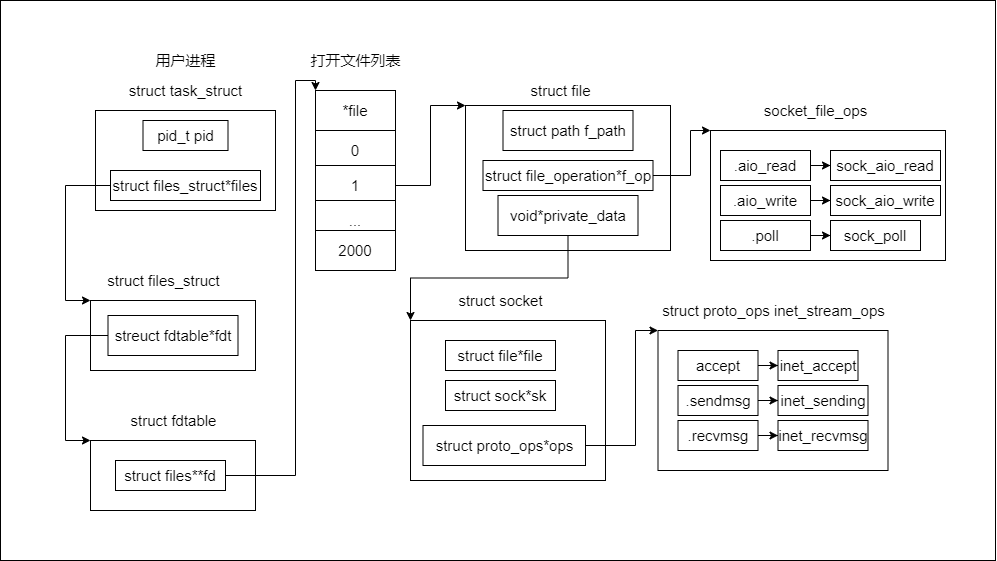

The diagram above was exported from draw.io. Its source (the exported page's mxGraphModel, read from the mxfile embedded in the PNG):
<mxGraphModel dx="1150" dy="1850" grid="1" gridSize="10" guides="1" tooltips="1" connect="1" arrows="1" fold="1" page="1" pageScale="1" pageWidth="827" pageHeight="1169" math="0" shadow="0">
  <root>
    <mxCell id="0" />
    <mxCell id="1" parent="0" />
    <mxCell id="f2OlT8qAbnTOIdzyrEvH-59" value="" style="rounded=0;whiteSpace=wrap;html=1;fontSize=15;" vertex="1" parent="1">
      <mxGeometry x="45" y="120" width="995" height="560" as="geometry" />
    </mxCell>
    <mxCell id="f2OlT8qAbnTOIdzyrEvH-2" value="" style="rounded=0;whiteSpace=wrap;html=1;" vertex="1" parent="1">
      <mxGeometry x="140" y="230" width="180" height="100" as="geometry" />
    </mxCell>
    <mxCell id="f2OlT8qAbnTOIdzyrEvH-3" value="&lt;font style=&quot;font-size: 15px&quot;&gt;用户进程&lt;/font&gt;" style="text;html=1;align=center;verticalAlign=middle;resizable=0;points=[];autosize=1;strokeColor=none;fillColor=none;" vertex="1" parent="1">
      <mxGeometry x="190" y="170" width="80" height="20" as="geometry" />
    </mxCell>
    <mxCell id="f2OlT8qAbnTOIdzyrEvH-4" value="struct task_struct" style="text;html=1;align=center;verticalAlign=middle;resizable=0;points=[];autosize=1;strokeColor=none;fillColor=none;fontSize=15;" vertex="1" parent="1">
      <mxGeometry x="165" y="200" width="130" height="20" as="geometry" />
    </mxCell>
    <mxCell id="f2OlT8qAbnTOIdzyrEvH-5" value="pid_t pid" style="rounded=0;whiteSpace=wrap;html=1;fontSize=15;" vertex="1" parent="1">
      <mxGeometry x="187.5" y="240" width="85" height="30" as="geometry" />
    </mxCell>
    <mxCell id="f2OlT8qAbnTOIdzyrEvH-6" style="edgeStyle=orthogonalEdgeStyle;rounded=0;orthogonalLoop=1;jettySize=auto;html=1;entryX=0;entryY=0;entryDx=0;entryDy=0;fontSize=15;" edge="1" parent="1" source="f2OlT8qAbnTOIdzyrEvH-7" target="f2OlT8qAbnTOIdzyrEvH-8">
      <mxGeometry relative="1" as="geometry">
        <Array as="points">
          <mxPoint x="110" y="305" />
          <mxPoint x="110" y="420" />
        </Array>
      </mxGeometry>
    </mxCell>
    <mxCell id="f2OlT8qAbnTOIdzyrEvH-7" value="struct files_struct*files" style="rounded=0;whiteSpace=wrap;html=1;fontSize=15;" vertex="1" parent="1">
      <mxGeometry x="155" y="290" width="150" height="30" as="geometry" />
    </mxCell>
    <mxCell id="f2OlT8qAbnTOIdzyrEvH-8" value="" style="rounded=0;whiteSpace=wrap;html=1;fontSize=15;" vertex="1" parent="1">
      <mxGeometry x="135" y="420" width="165" height="70" as="geometry" />
    </mxCell>
    <mxCell id="f2OlT8qAbnTOIdzyrEvH-9" value="struct files_struct" style="text;html=1;align=center;verticalAlign=middle;resizable=0;points=[];autosize=1;strokeColor=none;fillColor=none;fontSize=15;" vertex="1" parent="1">
      <mxGeometry x="142.5" y="390" width="130" height="20" as="geometry" />
    </mxCell>
    <mxCell id="f2OlT8qAbnTOIdzyrEvH-10" style="edgeStyle=orthogonalEdgeStyle;rounded=0;orthogonalLoop=1;jettySize=auto;html=1;entryX=0;entryY=0;entryDx=0;entryDy=0;fontSize=15;" edge="1" parent="1" source="f2OlT8qAbnTOIdzyrEvH-11" target="f2OlT8qAbnTOIdzyrEvH-12">
      <mxGeometry relative="1" as="geometry">
        <Array as="points">
          <mxPoint x="110" y="455" />
          <mxPoint x="110" y="560" />
        </Array>
      </mxGeometry>
    </mxCell>
    <mxCell id="f2OlT8qAbnTOIdzyrEvH-11" value="streuct fdtable*fdt" style="rounded=0;whiteSpace=wrap;html=1;fontSize=15;" vertex="1" parent="1">
      <mxGeometry x="152.5" y="435" width="130" height="40" as="geometry" />
    </mxCell>
    <mxCell id="f2OlT8qAbnTOIdzyrEvH-12" value="" style="rounded=0;whiteSpace=wrap;html=1;fontSize=15;" vertex="1" parent="1">
      <mxGeometry x="135" y="560" width="165" height="70" as="geometry" />
    </mxCell>
    <mxCell id="f2OlT8qAbnTOIdzyrEvH-13" style="edgeStyle=orthogonalEdgeStyle;rounded=0;orthogonalLoop=1;jettySize=auto;html=1;entryX=0;entryY=0;entryDx=0;entryDy=0;fontSize=15;" edge="1" parent="1" source="f2OlT8qAbnTOIdzyrEvH-14" target="f2OlT8qAbnTOIdzyrEvH-16">
      <mxGeometry relative="1" as="geometry">
        <Array as="points">
          <mxPoint x="340" y="595" />
          <mxPoint x="340" y="200" />
          <mxPoint x="360" y="200" />
        </Array>
      </mxGeometry>
    </mxCell>
    <mxCell id="f2OlT8qAbnTOIdzyrEvH-14" value="struct files**fd" style="rounded=0;whiteSpace=wrap;html=1;fontSize=15;" vertex="1" parent="1">
      <mxGeometry x="160" y="580" width="110" height="30" as="geometry" />
    </mxCell>
    <mxCell id="f2OlT8qAbnTOIdzyrEvH-15" value="struct fdtable" style="text;html=1;align=center;verticalAlign=middle;resizable=0;points=[];autosize=1;strokeColor=none;fillColor=none;fontSize=15;" vertex="1" parent="1">
      <mxGeometry x="167.5" y="530" width="100" height="20" as="geometry" />
    </mxCell>
    <mxCell id="f2OlT8qAbnTOIdzyrEvH-16" value="*file" style="rounded=0;whiteSpace=wrap;html=1;fontSize=15;" vertex="1" parent="1">
      <mxGeometry x="360" y="210" width="80" height="40" as="geometry" />
    </mxCell>
    <mxCell id="f2OlT8qAbnTOIdzyrEvH-17" value="0" style="rounded=0;whiteSpace=wrap;html=1;fontSize=15;" vertex="1" parent="1">
      <mxGeometry x="360" y="250" width="80" height="40" as="geometry" />
    </mxCell>
    <mxCell id="f2OlT8qAbnTOIdzyrEvH-40" style="edgeStyle=orthogonalEdgeStyle;rounded=0;orthogonalLoop=1;jettySize=auto;html=1;entryX=0;entryY=0;entryDx=0;entryDy=0;fontSize=15;" edge="1" parent="1" source="f2OlT8qAbnTOIdzyrEvH-18" target="f2OlT8qAbnTOIdzyrEvH-22">
      <mxGeometry relative="1" as="geometry">
        <Array as="points">
          <mxPoint x="475" y="305" />
          <mxPoint x="475" y="225" />
        </Array>
      </mxGeometry>
    </mxCell>
    <mxCell id="f2OlT8qAbnTOIdzyrEvH-18" value="1" style="rounded=0;whiteSpace=wrap;html=1;fontSize=15;" vertex="1" parent="1">
      <mxGeometry x="360" y="285" width="80" height="40" as="geometry" />
    </mxCell>
    <mxCell id="f2OlT8qAbnTOIdzyrEvH-19" value="..." style="rounded=0;whiteSpace=wrap;html=1;fontSize=15;" vertex="1" parent="1">
      <mxGeometry x="360" y="320" width="80" height="40" as="geometry" />
    </mxCell>
    <mxCell id="f2OlT8qAbnTOIdzyrEvH-20" value="2000" style="rounded=0;whiteSpace=wrap;html=1;fontSize=15;" vertex="1" parent="1">
      <mxGeometry x="360" y="350" width="80" height="40" as="geometry" />
    </mxCell>
    <mxCell id="f2OlT8qAbnTOIdzyrEvH-21" value="打开文件列表" style="text;html=1;align=center;verticalAlign=middle;resizable=0;points=[];autosize=1;strokeColor=none;fillColor=none;fontSize=15;" vertex="1" parent="1">
      <mxGeometry x="345" y="170" width="110" height="20" as="geometry" />
    </mxCell>
    <mxCell id="f2OlT8qAbnTOIdzyrEvH-22" value="" style="rounded=0;whiteSpace=wrap;html=1;" vertex="1" parent="1">
      <mxGeometry x="510" y="225" width="205" height="145" as="geometry" />
    </mxCell>
    <mxCell id="f2OlT8qAbnTOIdzyrEvH-23" value="&lt;font style=&quot;font-size: 15px&quot;&gt;struct file&lt;/font&gt;" style="text;html=1;align=center;verticalAlign=middle;resizable=0;points=[];autosize=1;strokeColor=none;fillColor=none;" vertex="1" parent="1">
      <mxGeometry x="565" y="200" width="80" height="20" as="geometry" />
    </mxCell>
    <mxCell id="f2OlT8qAbnTOIdzyrEvH-24" value="struct path f_path" style="rounded=0;whiteSpace=wrap;html=1;fontSize=15;" vertex="1" parent="1">
      <mxGeometry x="547.5" y="230" width="130" height="40" as="geometry" />
    </mxCell>
    <mxCell id="f2OlT8qAbnTOIdzyrEvH-38" style="edgeStyle=orthogonalEdgeStyle;rounded=0;orthogonalLoop=1;jettySize=auto;html=1;fontSize=15;entryX=0;entryY=0;entryDx=0;entryDy=0;" edge="1" parent="1" source="f2OlT8qAbnTOIdzyrEvH-25" target="f2OlT8qAbnTOIdzyrEvH-27">
      <mxGeometry relative="1" as="geometry">
        <mxPoint x="745" y="269.9999999999999" as="targetPoint" />
        <Array as="points">
          <mxPoint x="735" y="295" />
          <mxPoint x="735" y="250" />
        </Array>
      </mxGeometry>
    </mxCell>
    <mxCell id="f2OlT8qAbnTOIdzyrEvH-25" value="struct file_operation*f_op" style="rounded=0;whiteSpace=wrap;html=1;fontSize=15;" vertex="1" parent="1">
      <mxGeometry x="527.5" y="280" width="170" height="30" as="geometry" />
    </mxCell>
    <mxCell id="f2OlT8qAbnTOIdzyrEvH-46" style="edgeStyle=orthogonalEdgeStyle;rounded=0;orthogonalLoop=1;jettySize=auto;html=1;entryX=0;entryY=0;entryDx=0;entryDy=0;fontSize=15;" edge="1" parent="1" source="f2OlT8qAbnTOIdzyrEvH-26" target="f2OlT8qAbnTOIdzyrEvH-41">
      <mxGeometry relative="1" as="geometry" />
    </mxCell>
    <mxCell id="f2OlT8qAbnTOIdzyrEvH-26" value="void*private_data" style="rounded=0;whiteSpace=wrap;html=1;fontSize=15;" vertex="1" parent="1">
      <mxGeometry x="542.5" y="315" width="140" height="40" as="geometry" />
    </mxCell>
    <mxCell id="f2OlT8qAbnTOIdzyrEvH-27" value="" style="rounded=0;whiteSpace=wrap;html=1;fontSize=15;" vertex="1" parent="1">
      <mxGeometry x="755" y="250" width="235" height="130" as="geometry" />
    </mxCell>
    <mxCell id="f2OlT8qAbnTOIdzyrEvH-28" value="socket_file_ops" style="text;html=1;align=center;verticalAlign=middle;resizable=0;points=[];autosize=1;strokeColor=none;fillColor=none;fontSize=15;" vertex="1" parent="1">
      <mxGeometry x="800" y="220" width="120" height="20" as="geometry" />
    </mxCell>
    <mxCell id="f2OlT8qAbnTOIdzyrEvH-35" style="edgeStyle=orthogonalEdgeStyle;rounded=0;orthogonalLoop=1;jettySize=auto;html=1;entryX=0;entryY=0.5;entryDx=0;entryDy=0;fontSize=15;" edge="1" parent="1" source="f2OlT8qAbnTOIdzyrEvH-29" target="f2OlT8qAbnTOIdzyrEvH-32">
      <mxGeometry relative="1" as="geometry" />
    </mxCell>
    <mxCell id="f2OlT8qAbnTOIdzyrEvH-29" value=".aio_read" style="rounded=0;whiteSpace=wrap;html=1;fontSize=15;" vertex="1" parent="1">
      <mxGeometry x="765" y="270" width="90" height="30" as="geometry" />
    </mxCell>
    <mxCell id="f2OlT8qAbnTOIdzyrEvH-36" style="edgeStyle=orthogonalEdgeStyle;rounded=0;orthogonalLoop=1;jettySize=auto;html=1;entryX=0;entryY=0.5;entryDx=0;entryDy=0;fontSize=15;" edge="1" parent="1" source="f2OlT8qAbnTOIdzyrEvH-30" target="f2OlT8qAbnTOIdzyrEvH-33">
      <mxGeometry relative="1" as="geometry" />
    </mxCell>
    <mxCell id="f2OlT8qAbnTOIdzyrEvH-30" value=".aio_write" style="rounded=0;whiteSpace=wrap;html=1;fontSize=15;" vertex="1" parent="1">
      <mxGeometry x="765" y="305" width="90" height="30" as="geometry" />
    </mxCell>
    <mxCell id="f2OlT8qAbnTOIdzyrEvH-37" style="edgeStyle=orthogonalEdgeStyle;rounded=0;orthogonalLoop=1;jettySize=auto;html=1;entryX=0;entryY=0.5;entryDx=0;entryDy=0;fontSize=15;" edge="1" parent="1" source="f2OlT8qAbnTOIdzyrEvH-31" target="f2OlT8qAbnTOIdzyrEvH-34">
      <mxGeometry relative="1" as="geometry" />
    </mxCell>
    <mxCell id="f2OlT8qAbnTOIdzyrEvH-31" value=".poll" style="rounded=0;whiteSpace=wrap;html=1;fontSize=15;" vertex="1" parent="1">
      <mxGeometry x="765" y="340" width="90" height="30" as="geometry" />
    </mxCell>
    <mxCell id="f2OlT8qAbnTOIdzyrEvH-32" value="sock_aio_read" style="rounded=0;whiteSpace=wrap;html=1;fontSize=15;" vertex="1" parent="1">
      <mxGeometry x="875" y="270" width="110" height="30" as="geometry" />
    </mxCell>
    <mxCell id="f2OlT8qAbnTOIdzyrEvH-33" value="sock_aio_write" style="rounded=0;whiteSpace=wrap;html=1;fontSize=15;" vertex="1" parent="1">
      <mxGeometry x="875" y="305" width="110" height="30" as="geometry" />
    </mxCell>
    <mxCell id="f2OlT8qAbnTOIdzyrEvH-34" value="sock_poll" style="rounded=0;whiteSpace=wrap;html=1;fontSize=15;" vertex="1" parent="1">
      <mxGeometry x="875" y="340" width="90" height="30" as="geometry" />
    </mxCell>
    <mxCell id="f2OlT8qAbnTOIdzyrEvH-41" value="" style="rounded=0;whiteSpace=wrap;html=1;fontSize=15;" vertex="1" parent="1">
      <mxGeometry x="455" y="440" width="195" height="160" as="geometry" />
    </mxCell>
    <mxCell id="f2OlT8qAbnTOIdzyrEvH-42" value="struct socket" style="text;html=1;align=center;verticalAlign=middle;resizable=0;points=[];autosize=1;strokeColor=none;fillColor=none;fontSize=15;" vertex="1" parent="1">
      <mxGeometry x="495" y="410" width="100" height="20" as="geometry" />
    </mxCell>
    <mxCell id="f2OlT8qAbnTOIdzyrEvH-43" value="struct file*file" style="rounded=0;whiteSpace=wrap;html=1;fontSize=15;" vertex="1" parent="1">
      <mxGeometry x="490" y="460" width="110" height="30" as="geometry" />
    </mxCell>
    <mxCell id="f2OlT8qAbnTOIdzyrEvH-44" value="struct sock*sk" style="rounded=0;whiteSpace=wrap;html=1;fontSize=15;" vertex="1" parent="1">
      <mxGeometry x="490" y="500" width="110" height="30" as="geometry" />
    </mxCell>
    <mxCell id="f2OlT8qAbnTOIdzyrEvH-58" style="edgeStyle=orthogonalEdgeStyle;rounded=0;orthogonalLoop=1;jettySize=auto;html=1;entryX=0;entryY=0;entryDx=0;entryDy=0;fontSize=15;" edge="1" parent="1" source="f2OlT8qAbnTOIdzyrEvH-45" target="f2OlT8qAbnTOIdzyrEvH-47">
      <mxGeometry relative="1" as="geometry">
        <Array as="points">
          <mxPoint x="680" y="565" />
          <mxPoint x="680" y="450" />
        </Array>
      </mxGeometry>
    </mxCell>
    <mxCell id="f2OlT8qAbnTOIdzyrEvH-45" value="struct proto_ops*ops" style="rounded=0;whiteSpace=wrap;html=1;fontSize=15;" vertex="1" parent="1">
      <mxGeometry x="467.5" y="545" width="162.5" height="40" as="geometry" />
    </mxCell>
    <mxCell id="f2OlT8qAbnTOIdzyrEvH-47" value="" style="rounded=0;whiteSpace=wrap;html=1;fontSize=15;" vertex="1" parent="1">
      <mxGeometry x="702.5" y="450" width="230" height="140" as="geometry" />
    </mxCell>
    <mxCell id="f2OlT8qAbnTOIdzyrEvH-48" value="struct proto_ops inet_stream_ops" style="text;html=1;align=center;verticalAlign=middle;resizable=0;points=[];autosize=1;strokeColor=none;fillColor=none;fontSize=15;" vertex="1" parent="1">
      <mxGeometry x="697.5" y="420" width="240" height="20" as="geometry" />
    </mxCell>
    <mxCell id="f2OlT8qAbnTOIdzyrEvH-55" style="edgeStyle=orthogonalEdgeStyle;rounded=0;orthogonalLoop=1;jettySize=auto;html=1;entryX=0;entryY=0.5;entryDx=0;entryDy=0;fontSize=15;" edge="1" parent="1" source="f2OlT8qAbnTOIdzyrEvH-49" target="f2OlT8qAbnTOIdzyrEvH-52">
      <mxGeometry relative="1" as="geometry" />
    </mxCell>
    <mxCell id="f2OlT8qAbnTOIdzyrEvH-49" value="accept" style="rounded=0;whiteSpace=wrap;html=1;fontSize=15;" vertex="1" parent="1">
      <mxGeometry x="722.5" y="470" width="80" height="30" as="geometry" />
    </mxCell>
    <mxCell id="f2OlT8qAbnTOIdzyrEvH-56" style="edgeStyle=orthogonalEdgeStyle;rounded=0;orthogonalLoop=1;jettySize=auto;html=1;entryX=0;entryY=0.5;entryDx=0;entryDy=0;fontSize=15;" edge="1" parent="1" source="f2OlT8qAbnTOIdzyrEvH-50" target="f2OlT8qAbnTOIdzyrEvH-53">
      <mxGeometry relative="1" as="geometry" />
    </mxCell>
    <mxCell id="f2OlT8qAbnTOIdzyrEvH-50" value=".sendmsg&lt;span style=&quot;color: rgba(0 , 0 , 0 , 0) ; font-family: monospace ; font-size: 0px&quot;&gt;%3CmxGraphModel%3E%3Croot%3E%3CmxCell%20id%3D%220%22%2F%3E%3CmxCell%20id%3D%221%22%20parent%3D%220%22%2F%3E%3CmxCell%20id%3D%222%22%20value%3D%22accept%22%20style%3D%22rounded%3D0%3BwhiteSpace%3Dwrap%3Bhtml%3D1%3BfontSize%3D15%3B%22%20vertex%3D%221%22%20parent%3D%221%22%3E%3CmxGeometry%20x%3D%22430%22%20y%3D%22330%22%20width%3D%2280%22%20height%3D%2230%22%20as%3D%22geometry%22%2F%3E%3C%2FmxCell%3E%3C%2Froot%3E%3C%2FmxGraphModel%3E&lt;/span&gt;" style="rounded=0;whiteSpace=wrap;html=1;fontSize=15;" vertex="1" parent="1">
      <mxGeometry x="722.5" y="505" width="80" height="30" as="geometry" />
    </mxCell>
    <mxCell id="f2OlT8qAbnTOIdzyrEvH-57" style="edgeStyle=orthogonalEdgeStyle;rounded=0;orthogonalLoop=1;jettySize=auto;html=1;entryX=0;entryY=0.5;entryDx=0;entryDy=0;fontSize=15;" edge="1" parent="1" source="f2OlT8qAbnTOIdzyrEvH-51" target="f2OlT8qAbnTOIdzyrEvH-54">
      <mxGeometry relative="1" as="geometry" />
    </mxCell>
    <mxCell id="f2OlT8qAbnTOIdzyrEvH-51" value=".recvmsg" style="rounded=0;whiteSpace=wrap;html=1;fontSize=15;" vertex="1" parent="1">
      <mxGeometry x="722.5" y="540" width="80" height="30" as="geometry" />
    </mxCell>
    <mxCell id="f2OlT8qAbnTOIdzyrEvH-52" value="inet_accept" style="rounded=0;whiteSpace=wrap;html=1;fontSize=15;" vertex="1" parent="1">
      <mxGeometry x="822.5" y="470" width="80" height="30" as="geometry" />
    </mxCell>
    <mxCell id="f2OlT8qAbnTOIdzyrEvH-53" value="inet_sending" style="rounded=0;whiteSpace=wrap;html=1;fontSize=15;" vertex="1" parent="1">
      <mxGeometry x="822.5" y="505" width="90" height="30" as="geometry" />
    </mxCell>
    <mxCell id="f2OlT8qAbnTOIdzyrEvH-54" value="inet_recvmsg" style="rounded=0;whiteSpace=wrap;html=1;fontSize=15;" vertex="1" parent="1">
      <mxGeometry x="822.5" y="540" width="90" height="30" as="geometry" />
    </mxCell>
  </root>
</mxGraphModel>